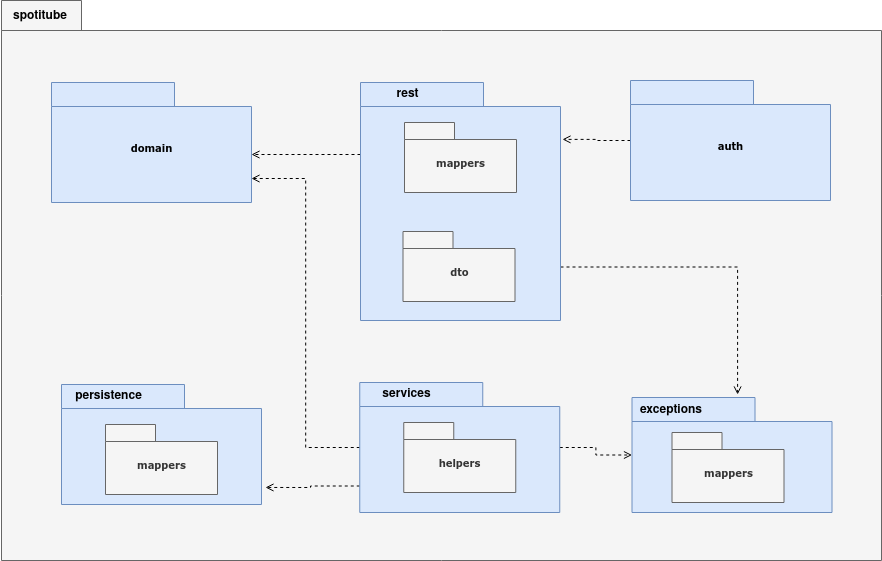

The diagram above was exported from draw.io. Its source (the exported page's mxGraphModel, read from the mxfile embedded in the PNG):
<mxGraphModel dx="1957" dy="2303" grid="1" gridSize="10" guides="1" tooltips="1" connect="1" arrows="1" fold="1" page="1" pageScale="1" pageWidth="827" pageHeight="1169" background="#ffffff" math="0" shadow="0">
  <root>
    <mxCell id="0" />
    <mxCell id="1" parent="0" />
    <mxCell id="vj1AxtMF5nhvVBxEKm6B-25" value="" style="shape=folder;fontStyle=1;tabWidth=80;tabHeight=30;tabPosition=left;html=1;boundedLbl=1;fillColor=#f5f5f5;strokeColor=#666666;fontColor=#333333;" vertex="1" parent="1">
      <mxGeometry x="170" y="-120" width="880" height="560" as="geometry" />
    </mxCell>
    <mxCell id="vj1AxtMF5nhvVBxEKm6B-26" value="" style="triangle;whiteSpace=wrap;html=1;rounded=0;shadow=0;comic=0;labelBackgroundColor=none;strokeColor=#000000;strokeWidth=1;fillColor=#ffffff;fontFamily=Verdana;fontSize=10;fontColor=#000000;align=center;rotation=-90;" vertex="1" parent="1">
      <mxGeometry x="620" y="156.5" width="15" height="20" as="geometry" />
    </mxCell>
    <mxCell id="vj1AxtMF5nhvVBxEKm6B-44" style="edgeStyle=orthogonalEdgeStyle;rounded=0;orthogonalLoop=1;jettySize=auto;html=1;exitX=0;exitY=0;exitDx=200;exitDy=184.5;exitPerimeter=0;entryX=0.528;entryY=-0.026;entryDx=0;entryDy=0;entryPerimeter=0;dashed=1;endArrow=open;endFill=0;" edge="1" parent="1" source="vj1AxtMF5nhvVBxEKm6B-27" target="vj1AxtMF5nhvVBxEKm6B-39">
      <mxGeometry relative="1" as="geometry" />
    </mxCell>
    <mxCell id="vj1AxtMF5nhvVBxEKm6B-48" style="edgeStyle=orthogonalEdgeStyle;rounded=0;orthogonalLoop=1;jettySize=auto;html=1;entryX=0;entryY=0;entryDx=200;entryDy=72;entryPerimeter=0;dashed=1;endArrow=open;endFill=0;" edge="1" parent="1" source="vj1AxtMF5nhvVBxEKm6B-27" target="vj1AxtMF5nhvVBxEKm6B-42">
      <mxGeometry relative="1" as="geometry">
        <Array as="points">
          <mxPoint x="520" y="34" />
          <mxPoint x="520" y="34" />
        </Array>
      </mxGeometry>
    </mxCell>
    <mxCell id="vj1AxtMF5nhvVBxEKm6B-27" value="" style="shape=folder;fontStyle=1;spacingTop=10;tabWidth=123;tabHeight=24;tabPosition=left;html=1;rounded=0;shadow=0;comic=0;labelBackgroundColor=none;strokeColor=#6c8ebf;strokeWidth=1;fillColor=#dae8fc;fontFamily=Verdana;fontSize=10;align=center;" vertex="1" parent="1">
      <mxGeometry x="529" y="-38" width="200" height="238" as="geometry" />
    </mxCell>
    <mxCell id="vj1AxtMF5nhvVBxEKm6B-28" value="&lt;b&gt;rest&lt;/b&gt;" style="text;html=1;strokeColor=none;fillColor=none;align=center;verticalAlign=middle;whiteSpace=wrap;rounded=0;" vertex="1" parent="1">
      <mxGeometry x="537.5" y="-40" width="76.5" height="28" as="geometry" />
    </mxCell>
    <mxCell id="vj1AxtMF5nhvVBxEKm6B-29" value="mappers" style="shape=folder;fontStyle=1;spacingTop=10;tabWidth=50;tabHeight=17;tabPosition=left;html=1;rounded=0;shadow=0;comic=0;labelBackgroundColor=none;strokeColor=#666666;strokeWidth=1;fillColor=#f5f5f5;fontFamily=Verdana;fontSize=10;fontColor=#333333;align=center;" vertex="1" parent="1">
      <mxGeometry x="573" y="2" width="112" height="70" as="geometry" />
    </mxCell>
    <mxCell id="vj1AxtMF5nhvVBxEKm6B-30" value="&lt;div&gt;dto&lt;/div&gt;" style="shape=folder;fontStyle=1;spacingTop=10;tabWidth=50;tabHeight=17;tabPosition=left;html=1;rounded=0;shadow=0;comic=0;labelBackgroundColor=none;strokeColor=#666666;strokeWidth=1;fillColor=#f5f5f5;fontFamily=Verdana;fontSize=10;fontColor=#333333;align=center;" vertex="1" parent="1">
      <mxGeometry x="571.5" y="111" width="112" height="70" as="geometry" />
    </mxCell>
    <mxCell id="vj1AxtMF5nhvVBxEKm6B-45" style="edgeStyle=orthogonalEdgeStyle;rounded=0;orthogonalLoop=1;jettySize=auto;html=1;dashed=1;endArrow=open;endFill=0;" edge="1" parent="1" source="vj1AxtMF5nhvVBxEKm6B-31" target="vj1AxtMF5nhvVBxEKm6B-39">
      <mxGeometry relative="1" as="geometry" />
    </mxCell>
    <mxCell id="vj1AxtMF5nhvVBxEKm6B-50" style="edgeStyle=orthogonalEdgeStyle;rounded=0;orthogonalLoop=1;jettySize=auto;html=1;exitX=0;exitY=0;exitDx=0;exitDy=103.5;exitPerimeter=0;entryX=1.02;entryY=0.858;entryDx=0;entryDy=0;entryPerimeter=0;dashed=1;endArrow=open;endFill=0;" edge="1" parent="1" source="vj1AxtMF5nhvVBxEKm6B-31" target="vj1AxtMF5nhvVBxEKm6B-34">
      <mxGeometry relative="1" as="geometry">
        <Array as="points">
          <mxPoint x="479" y="366" />
          <mxPoint x="479" y="367" />
        </Array>
      </mxGeometry>
    </mxCell>
    <mxCell id="vj1AxtMF5nhvVBxEKm6B-51" style="edgeStyle=orthogonalEdgeStyle;rounded=0;orthogonalLoop=1;jettySize=auto;html=1;entryX=0;entryY=0;entryDx=200;entryDy=96;entryPerimeter=0;dashed=1;endArrow=open;endFill=0;" edge="1" parent="1" source="vj1AxtMF5nhvVBxEKm6B-31" target="vj1AxtMF5nhvVBxEKm6B-42">
      <mxGeometry relative="1" as="geometry" />
    </mxCell>
    <mxCell id="vj1AxtMF5nhvVBxEKm6B-31" value="" style="shape=folder;fontStyle=1;spacingTop=10;tabWidth=123;tabHeight=24;tabPosition=left;html=1;rounded=0;shadow=0;comic=0;labelBackgroundColor=none;strokeColor=#6c8ebf;strokeWidth=1;fillColor=#dae8fc;fontFamily=Verdana;fontSize=10;align=center;" vertex="1" parent="1">
      <mxGeometry x="528.25" y="262" width="200" height="130" as="geometry" />
    </mxCell>
    <mxCell id="vj1AxtMF5nhvVBxEKm6B-32" value="&lt;b&gt;services&lt;/b&gt;" style="text;html=1;strokeColor=none;fillColor=none;align=center;verticalAlign=middle;whiteSpace=wrap;rounded=0;" vertex="1" parent="1">
      <mxGeometry x="536.75" y="260" width="76.5" height="28" as="geometry" />
    </mxCell>
    <mxCell id="vj1AxtMF5nhvVBxEKm6B-33" value="helpers" style="shape=folder;fontStyle=1;spacingTop=10;tabWidth=50;tabHeight=17;tabPosition=left;html=1;rounded=0;shadow=0;comic=0;labelBackgroundColor=none;strokeColor=#666666;strokeWidth=1;fillColor=#f5f5f5;fontFamily=Verdana;fontSize=10;fontColor=#333333;align=center;" vertex="1" parent="1">
      <mxGeometry x="572.25" y="302" width="112" height="70" as="geometry" />
    </mxCell>
    <mxCell id="vj1AxtMF5nhvVBxEKm6B-34" value="" style="shape=folder;fontStyle=1;spacingTop=10;tabWidth=123;tabHeight=24;tabPosition=left;html=1;rounded=0;shadow=0;comic=0;labelBackgroundColor=none;strokeColor=#6c8ebf;strokeWidth=1;fillColor=#dae8fc;fontFamily=Verdana;fontSize=10;align=center;" vertex="1" parent="1">
      <mxGeometry x="230" y="264" width="200" height="120" as="geometry" />
    </mxCell>
    <mxCell id="vj1AxtMF5nhvVBxEKm6B-35" value="&lt;b&gt;persistence&lt;/b&gt;" style="text;html=1;strokeColor=none;fillColor=none;align=center;verticalAlign=middle;whiteSpace=wrap;rounded=0;" vertex="1" parent="1">
      <mxGeometry x="238.5" y="262" width="76.5" height="28" as="geometry" />
    </mxCell>
    <mxCell id="vj1AxtMF5nhvVBxEKm6B-36" value="&lt;div&gt;mappers&lt;/div&gt;" style="shape=folder;fontStyle=1;spacingTop=10;tabWidth=50;tabHeight=17;tabPosition=left;html=1;rounded=0;shadow=0;comic=0;labelBackgroundColor=none;strokeColor=#666666;strokeWidth=1;fillColor=#f5f5f5;fontFamily=Verdana;fontSize=10;fontColor=#333333;align=center;" vertex="1" parent="1">
      <mxGeometry x="274" y="304" width="112" height="70" as="geometry" />
    </mxCell>
    <mxCell id="vj1AxtMF5nhvVBxEKm6B-46" style="edgeStyle=orthogonalEdgeStyle;rounded=0;orthogonalLoop=1;jettySize=auto;html=1;entryX=1.01;entryY=0.239;entryDx=0;entryDy=0;entryPerimeter=0;dashed=1;endArrow=open;endFill=0;" edge="1" parent="1" source="vj1AxtMF5nhvVBxEKm6B-37" target="vj1AxtMF5nhvVBxEKm6B-27">
      <mxGeometry relative="1" as="geometry" />
    </mxCell>
    <mxCell id="vj1AxtMF5nhvVBxEKm6B-37" value="&lt;div&gt;auth&lt;/div&gt;" style="shape=folder;fontStyle=1;spacingTop=10;tabWidth=123;tabHeight=24;tabPosition=left;html=1;rounded=0;shadow=0;comic=0;labelBackgroundColor=none;strokeColor=#6c8ebf;strokeWidth=1;fillColor=#dae8fc;fontFamily=Verdana;fontSize=10;align=center;" vertex="1" parent="1">
      <mxGeometry x="799" y="-40" width="200" height="120" as="geometry" />
    </mxCell>
    <mxCell id="vj1AxtMF5nhvVBxEKm6B-39" value="" style="shape=folder;fontStyle=1;spacingTop=10;tabWidth=123;tabHeight=24;tabPosition=left;html=1;rounded=0;shadow=0;comic=0;labelBackgroundColor=none;strokeColor=#6c8ebf;strokeWidth=1;fillColor=#dae8fc;fontFamily=Verdana;fontSize=10;align=center;" vertex="1" parent="1">
      <mxGeometry x="800.5" y="277" width="200" height="115" as="geometry" />
    </mxCell>
    <mxCell id="vj1AxtMF5nhvVBxEKm6B-40" value="&lt;div&gt;mappers&lt;/div&gt;" style="shape=folder;fontStyle=1;spacingTop=10;tabWidth=50;tabHeight=17;tabPosition=left;html=1;rounded=0;shadow=0;comic=0;labelBackgroundColor=none;strokeColor=#666666;strokeWidth=1;fillColor=#f5f5f5;fontFamily=Verdana;fontSize=10;fontColor=#333333;align=center;" vertex="1" parent="1">
      <mxGeometry x="840.5" y="312" width="112" height="70" as="geometry" />
    </mxCell>
    <mxCell id="vj1AxtMF5nhvVBxEKm6B-41" value="&lt;div&gt;&lt;b&gt;exceptions&lt;/b&gt;&lt;/div&gt;" style="text;html=1;strokeColor=none;fillColor=none;align=center;verticalAlign=middle;whiteSpace=wrap;rounded=0;" vertex="1" parent="1">
      <mxGeometry x="799" y="280" width="81.5" height="20" as="geometry" />
    </mxCell>
    <mxCell id="vj1AxtMF5nhvVBxEKm6B-42" value="&lt;div&gt;domain&lt;/div&gt;" style="shape=folder;fontStyle=1;spacingTop=10;tabWidth=123;tabHeight=24;tabPosition=left;html=1;rounded=0;shadow=0;comic=0;labelBackgroundColor=none;strokeColor=#6c8ebf;strokeWidth=1;fillColor=#dae8fc;fontFamily=Verdana;fontSize=10;align=center;" vertex="1" parent="1">
      <mxGeometry x="220" y="-38" width="200" height="120" as="geometry" />
    </mxCell>
    <mxCell id="vj1AxtMF5nhvVBxEKm6B-43" value="&lt;b&gt;spotitube&lt;/b&gt;" style="text;html=1;strokeColor=none;fillColor=none;align=center;verticalAlign=middle;whiteSpace=wrap;rounded=0;" vertex="1" parent="1">
      <mxGeometry x="169" y="-114" width="80" height="20" as="geometry" />
    </mxCell>
  </root>
</mxGraphModel>